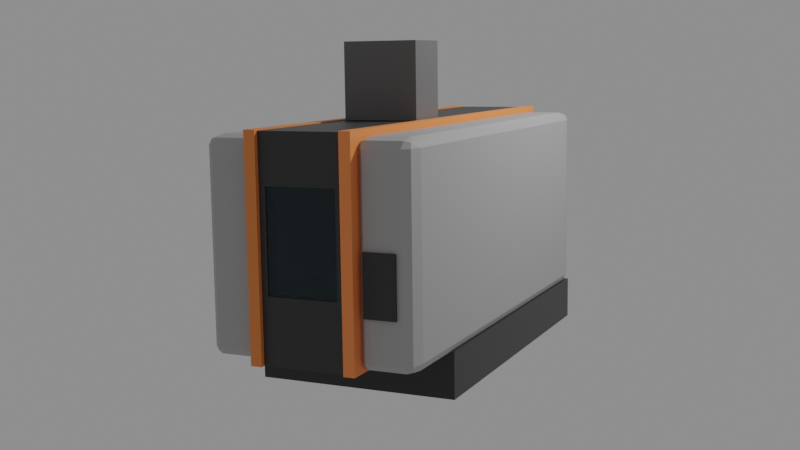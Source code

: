 # Source: machine2.blend  (saved by Blender 2.80.75; exported with 4.5.12 LTS)
import bpy
from mathutils import Matrix  # noqa: F401  (used for matrix-valued properties, if any)

bpy.ops.wm.read_factory_settings(use_empty=True)
scene = bpy.context.scene
scene.name = 'Scene'

# ---- collections
col_collection = bpy.data.collections.new('Collection'); scene.collection.children.link(col_collection)

# ---- materials (node trees are filled in below, after node groups)
mat_material = bpy.data.materials.new('Material')
mat_material.alpha_threshold = 0.0
mat_material.use_transparent_shadow = False
mat_material.line_color = (0.0, 0.0, 0.0, 1.0)
mat_material_002 = bpy.data.materials.new('Material.002')
mat_material_002.use_transparent_shadow = False
mat_material_005 = bpy.data.materials.new('Material.005')
mat_material_005.use_transparent_shadow = False
mat_material_007 = bpy.data.materials.new('Material.007')
mat_material_007.surface_render_method = 'BLENDED'
mat_material_007.blend_method = 'BLEND'
mat_material_007.use_backface_culling = True
mat_material_007.use_transparent_shadow = False
mat_material_007.roughness = 0.0
mat_material_007.metallic = 1.0
mat_material_003 = bpy.data.materials.new('Material.003')
mat_material_003.use_transparent_shadow = False
mat_material_004 = bpy.data.materials.new('Material.004')
mat_material_004.use_transparent_shadow = False
mat_material_006 = bpy.data.materials.new('Material.006')
mat_material_006.use_transparent_shadow = False
mat_material_008 = bpy.data.materials.new('Material.008')
mat_material_008.use_transparent_shadow = False

# ---- material node trees
mat_material.use_nodes = True; mat_material.node_tree.nodes.clear()
_N = mat_material.node_tree.nodes; _L = mat_material.node_tree.links
n0 = _N.new('ShaderNodeOutputMaterial'); n0.name = 'Material Output'; n0.location = (300, 300)
n1 = _N.new('ShaderNodeBsdfPrincipled'); n1.name = 'Principled BSDF'; n1.location = (10, 300)
n1.distribution = 'GGX'
n1.subsurface_method = 'BURLEY'
n1.inputs[0].default_value = (0.02539, 0.02539, 0.02539, 1.0)
n1.inputs[2].default_value = 0.4
n1.inputs[3].default_value = 1.45
n1.inputs[27].default_value = (0.0, 0.0, 0.0, 1.0)
n1.inputs[28].default_value = 1.0
_L.new(n1.outputs[0], n0.inputs[0])
n0.is_active_output = True
mat_material_002.use_nodes = True; mat_material_002.node_tree.nodes.clear()
_N = mat_material_002.node_tree.nodes; _L = mat_material_002.node_tree.links
n0 = _N.new('ShaderNodeOutputMaterial'); n0.name = 'Material Output'; n0.location = (300, 300)
n1 = _N.new('ShaderNodeBsdfPrincipled'); n1.name = 'Principled BSDF'; n1.location = (10, 300)
n1.distribution = 'GGX'
n1.subsurface_method = 'BURLEY'
n1.inputs[0].default_value = (0.3844, 0.3844, 0.3844, 1.0)
n1.inputs[3].default_value = 1.45
n1.inputs[27].default_value = (0.0, 0.0, 0.0, 1.0)
n1.inputs[28].default_value = 1.0
_L.new(n1.outputs[0], n0.inputs[0])
n0.is_active_output = True
mat_material_005.use_nodes = True; mat_material_005.node_tree.nodes.clear()
_N = mat_material_005.node_tree.nodes; _L = mat_material_005.node_tree.links
n0 = _N.new('ShaderNodeOutputMaterial'); n0.name = 'Material Output'; n0.location = (300, 300)
n1 = _N.new('ShaderNodeBsdfPrincipled'); n1.name = 'Principled BSDF'; n1.location = (10, 300)
n1.distribution = 'GGX'
n1.subsurface_method = 'BURLEY'
n1.inputs[0].default_value = (0.03522, 0.03522, 0.03522, 1.0)
n1.inputs[3].default_value = 1.45
n1.inputs[27].default_value = (0.0, 0.0, 0.0, 1.0)
n1.inputs[28].default_value = 1.0
_L.new(n1.outputs[0], n0.inputs[0])
n0.is_active_output = True
mat_material_007.use_nodes = True; mat_material_007.node_tree.nodes.clear()
_N = mat_material_007.node_tree.nodes; _L = mat_material_007.node_tree.links
n0 = _N.new('ShaderNodeOutputMaterial'); n0.name = 'Material Output'; n0.location = (300, 300)
n1 = _N.new('ShaderNodeBsdfGlass'); n1.name = 'Glass BSDF'; n1.location = (10, 300)
n1.distribution = 'BECKMANN'
n1.inputs[0].default_value = (0.6465, 0.7673, 0.814, 1.0)
n1.inputs[2].default_value = 1.45
_L.new(n1.outputs[0], n0.inputs[0])
n0.is_active_output = True
mat_material_003.use_nodes = True; mat_material_003.node_tree.nodes.clear()
_N = mat_material_003.node_tree.nodes; _L = mat_material_003.node_tree.links
n0 = _N.new('ShaderNodeOutputMaterial'); n0.name = 'Material Output'; n0.location = (300, 300)
n1 = _N.new('ShaderNodeBsdfPrincipled'); n1.name = 'Principled BSDF'; n1.location = (10, 300)
n1.distribution = 'GGX'
n1.subsurface_method = 'BURLEY'
n1.inputs[0].default_value = (0.8, 0.2283, 0.04744, 1.0)
n1.inputs[3].default_value = 1.45
n1.inputs[27].default_value = (0.0, 0.0, 0.0, 1.0)
n1.inputs[28].default_value = 1.0
_L.new(n1.outputs[0], n0.inputs[0])
n0.is_active_output = True
mat_material_004.use_nodes = True; mat_material_004.node_tree.nodes.clear()
_N = mat_material_004.node_tree.nodes; _L = mat_material_004.node_tree.links
n0 = _N.new('ShaderNodeOutputMaterial'); n0.name = 'Material Output'; n0.location = (300, 300)
n1 = _N.new('ShaderNodeBsdfPrincipled'); n1.name = 'Principled BSDF'; n1.location = (10, 300)
n1.distribution = 'GGX'
n1.subsurface_method = 'BURLEY'
n1.inputs[0].default_value = (1.0, 0.269, 0.07047, 1.0)
n1.inputs[3].default_value = 1.45
n1.inputs[27].default_value = (0.0, 0.0, 0.0, 1.0)
n1.inputs[28].default_value = 1.0
_L.new(n1.outputs[0], n0.inputs[0])
n0.is_active_output = True
mat_material_006.use_nodes = True; mat_material_006.node_tree.nodes.clear()
_N = mat_material_006.node_tree.nodes; _L = mat_material_006.node_tree.links
n0 = _N.new('ShaderNodeOutputMaterial'); n0.name = 'Material Output'; n0.location = (300, 300)
n1 = _N.new('ShaderNodeBsdfPrincipled'); n1.name = 'Principled BSDF'; n1.location = (10, 300)
n1.distribution = 'GGX'
n1.subsurface_method = 'BURLEY'
n1.inputs[0].default_value = (0.1237, 0.1237, 0.1237, 1.0)
n1.inputs[3].default_value = 1.45
n1.inputs[27].default_value = (0.0, 0.0, 0.0, 1.0)
n1.inputs[28].default_value = 1.0
_L.new(n1.outputs[0], n0.inputs[0])
n0.is_active_output = True
mat_material_008.use_nodes = True; mat_material_008.node_tree.nodes.clear()
_N = mat_material_008.node_tree.nodes; _L = mat_material_008.node_tree.links
n0 = _N.new('ShaderNodeOutputMaterial'); n0.name = 'Material Output'; n0.location = (300, 300)
n1 = _N.new('ShaderNodeBsdfPrincipled'); n1.name = 'Principled BSDF'; n1.location = (10, 300)
n1.distribution = 'GGX'
n1.subsurface_method = 'BURLEY'
n1.inputs[0].default_value = (0.03106, 0.03106, 0.03106, 1.0)
n1.inputs[3].default_value = 1.45
n1.inputs[27].default_value = (0.0, 0.0, 0.0, 1.0)
n1.inputs[28].default_value = 1.0
_L.new(n1.outputs[0], n0.inputs[0])
n0.is_active_output = True

# ---- world
world_world = bpy.data.worlds.new('World'); scene.world = world_world
world_world.use_nodes = True; world_world.node_tree.nodes.clear()
_N = world_world.node_tree.nodes; _L = world_world.node_tree.links
n0 = _N.new('ShaderNodeOutputWorld'); n0.name = 'World Output'; n0.location = (300, 300)
n1 = _N.new('ShaderNodeBackground'); n1.name = 'Background'; n1.location = (10, 300)
n1.inputs[0].default_value = (0.2462, 0.2462, 0.2462, 1.0)
_L.new(n1.outputs[0], n0.inputs[0])
n0.is_active_output = True
world_world.color = (0.05088, 0.05088, 0.05088)
world_world.use_sun_shadow = False
world_world.sun_shadow_jitter_overblur = 0.0

# ---- cameras
cam_camera = bpy.data.cameras.new('Camera')
cam_camera.clip_end = 100.0
cam_camera.ortho_scale = 7.314

# ---- lights
light_light = bpy.data.lights.new('Light', 'POINT')
light_light.transmission_factor = 0.0
light_light.energy = 1000.0
light_light.shadow_soft_size = 0.1
light_light.shadow_maximum_resolution = 0.006
light_light.use_absolute_resolution = True

# ---- meshes
me_cube = bpy.data.meshes.new('Cube')
me_cube.from_pydata([(1.0, 1.0, 1.0), (1.0, 1.0, -1.0), (1.0, -1.0, 1.0), (1.0, -1.0, -1.0), (-1.0, 1.0, 1.0), (-1.0, 1.0, -1.0), (-1.0, -1.0, 1.0), (-1.0, -1.0, -1.0)], [], [(0, 4, 6, 2), (3, 2, 6, 7), (7, 6, 4, 5), (5, 1, 3, 7), (1, 0, 2, 3), (5, 4, 0, 1)])
_uv = me_cube.uv_layers.new(name='UVMap')
_uv.uv.foreach_set('vector', [0.375, 0.0, 0.625, 0.0, 0.625, 0.25, 0.375, 0.25, 0.375, 0.25, 0.625, 0.25, 0.625, 0.5, 0.375, 0.5, 0.375, 0.5, 0.625, 0.5, 0.625, 0.75, 0.375, 0.75, 0.375, 0.75, 0.625, 0.75, 0.625, 1.0, 0.375, 1.0, 0.125, 0.5, 0.375, 0.5, 0.375, 0.75, 0.125, 0.75, 0.625, 0.5, 0.875, 0.5, 0.875, 0.75, 0.625, 0.75])
me_cube.materials.append(mat_material)
me_cube.use_remesh_preserve_volume = False
me_cube.use_remesh_preserve_attributes = False
me_cube.use_mirror_vertex_groups = False
me_cube.update()
me_cube_001 = bpy.data.meshes.new('Cube.001')
me_cube_001.from_pydata([(-0.9106, -0.9106, -1.0), (-0.9106, -1.0, -0.9106), (-1.0, -0.9106, -0.9106), (-0.9106, -0.9738, -0.9738), (-0.9622, -0.9622, -0.9622), (-0.9738, -0.9738, -0.9106), (-0.9738, -0.9106, -0.9738), (-0.9106, -1.0, 0.9106), (-0.9106, -0.9106, 1.0), (-1.0, -0.9106, 0.9106), (-0.9106, -0.9738, 0.9738), (-0.9622, -0.9622, 0.9622), (-0.9738, -0.9106, 0.9738), (-0.9738, -0.9738, 0.9106), (-0.9106, 0.9106, -1.0), (-1.0, 0.9106, -0.9106), (-0.9106, 1.0, -0.9106), (-0.9738, 0.9106, -0.9738), (-0.9622, 0.9622, -0.9622), (-0.9738, 0.9738, -0.9106), (-0.9106, 0.9738, -0.9738), (-0.9106, 0.9106, 1.0), (-0.9106, 1.0, 0.9106), (-1.0, 0.9106, 0.9106), (-0.9106, 0.9738, 0.9738), (-0.9622, 0.9622, 0.9622), (-0.9738, 0.9738, 0.9106), (-0.9738, 0.9106, 0.9738), (0.9106, -0.9106, -1.0), (1.0, -0.9106, -0.9106), (0.9106, -1.0, -0.9106), (0.9738, -0.9106, -0.9738), (0.9622, -0.9622, -0.9622), (0.9738, -0.9738, -0.9106), (0.9106, -0.9738, -0.9738), (0.9106, -0.9106, 1.0), (0.9106, -1.0, 0.9106), (1.0, -0.9106, 0.9106), (0.9106, -0.9738, 0.9738), (0.9622, -0.9622, 0.9622), (0.9738, -0.9738, 0.9106), (0.9738, -0.9106, 0.9738), (0.9106, 1.0, -0.9106), (1.0, 0.9106, -0.9106), (0.9106, 0.9106, -1.0), (0.9738, 0.9738, -0.9106), (0.9622, 0.9622, -0.9622), (0.9738, 0.9106, -0.9738), (0.9106, 0.9738, -0.9738), (0.9106, 0.9106, 1.0), (1.0, 0.9106, 0.9106), (0.9106, 1.0, 0.9106), (0.9738, 0.9106, 0.9738), (0.9622, 0.9622, 0.9622), (0.9738, 0.9738, 0.9106), (0.9106, 0.9738, 0.9738), (-0.4646, 0.9106, -0.9563), (-0.554, 1.0, -0.9563), (-0.4908, 0.9738, -0.9563), (-0.554, 0.9106, -1.0), (-0.554, 1.0, -0.9106), (-0.4646, 0.9106, -0.9106), (-0.554, 0.9738, -0.9738), (-0.5024, 0.9622, -0.9622), (-0.4908, 0.9738, -0.9106), (-0.4908, 0.9106, -0.9738), (-0.554, -0.9106, 1.0), (-0.554, -1.0, 0.9106), (-0.4646, -0.9106, 0.9106), (-0.554, -0.9738, 0.9738), (-0.5024, -0.9622, 0.9622), (-0.4908, -0.9738, 0.9106), (-0.4908, -0.9106, 0.9738), (-0.554, -1.0, -0.9106), (-0.554, -0.9106, -1.0), (-0.4646, -0.9106, -0.9106), (-0.554, -0.9738, -0.9738), (-0.5024, -0.9622, -0.9622), (-0.4908, -0.9106, -0.9738), (-0.4908, -0.9738, -0.9106), (-0.554, 1.0, 0.9106), (-0.554, 0.9106, 1.0), (-0.4646, 0.9106, 0.9106), (-0.554, 0.9738, 0.9738), (-0.5024, 0.9622, 0.9622), (-0.4908, 0.9106, 0.9738), (-0.4908, 0.9738, 0.9106), (0.554, -0.9106, 1.0), (0.4646, -0.9106, 0.9106), (0.554, -1.0, 0.9106), (0.4908, -0.9106, 0.9738), (0.5024, -0.9622, 0.9622), (0.4908, -0.9738, 0.9106), (0.554, -0.9738, 0.9738), (0.554, 1.0, -0.9106), (0.554, 0.9106, -1.0), (0.4646, 0.9106, -0.9106), (0.554, 0.9738, -0.9738), (0.5024, 0.9622, -0.9622), (0.4908, 0.9106, -0.9738), (0.4908, 0.9738, -0.9106), (0.554, 1.0, 0.9106), (0.4646, 0.9106, 0.9106), (0.554, 0.9106, 1.0), (0.4908, 0.9738, 0.9106), (0.5024, 0.9622, 0.9622), (0.4908, 0.9106, 0.9738), (0.554, 0.9738, 0.9738), (0.554, -0.9106, -1.0), (0.554, -1.0, -0.9106), (0.4646, -0.9106, -0.9106), (0.554, -0.9738, -0.9738), (0.5024, -0.9622, -0.9622), (0.4908, -0.9738, -0.9106), (0.4908, -0.9106, -0.9738)], [], [(73, 67, 7, 1), (108, 95, 44, 28), (30, 36, 89, 109), (49, 103, 87, 35), (2, 9, 23, 15), (94, 101, 51, 42), (16, 22, 80, 57, 60), (102, 96, 110, 88), (68, 75, 61, 56, 82), (66, 81, 21, 8), (43, 50, 37, 29), (0, 3, 4, 6), (1, 5, 4, 3), (2, 6, 4, 5), (7, 10, 11, 13), (8, 12, 11, 10), (9, 13, 11, 12), (14, 17, 18, 20), (15, 19, 18, 17), (16, 20, 18, 19), (21, 24, 25, 27), (22, 26, 25, 24), (23, 27, 25, 26), (28, 31, 32, 34), (29, 33, 32, 31), (30, 34, 32, 33), (35, 38, 39, 41), (36, 40, 39, 38), (37, 41, 39, 40), (42, 45, 46, 48), (43, 47, 46, 45), (44, 48, 46, 47), (49, 52, 53, 55), (50, 54, 53, 52), (51, 55, 53, 54), (59, 62, 63, 65), (60, 64, 63, 62), (61, 65, 63, 64), (66, 69, 70, 72), (67, 71, 70, 69), (68, 72, 70, 71), (73, 76, 77, 79), (74, 78, 77, 76), (75, 79, 77, 78), (80, 83, 84, 86), (81, 85, 84, 83), (82, 86, 84, 85), (87, 90, 91, 93), (88, 92, 91, 90), (89, 93, 91, 92), (94, 97, 98, 100), (95, 99, 98, 97), (96, 100, 98, 99), (101, 104, 105, 107), (102, 106, 105, 104), (103, 107, 105, 106), (108, 111, 112, 114), (109, 113, 112, 111), (110, 114, 112, 113), (14, 0, 6, 17), (17, 6, 2, 15), (1, 7, 13, 5), (5, 13, 9, 2), (8, 21, 27, 12), (12, 27, 23, 9), (22, 16, 19, 26), (26, 19, 15, 23), (59, 14, 20, 62), (62, 20, 16, 60), (103, 49, 55, 107), (107, 55, 51, 101), (50, 43, 45, 54), (54, 45, 42, 51), (28, 44, 47, 31), (31, 47, 43, 29), (49, 35, 41, 52), (52, 41, 37, 50), (36, 30, 33, 40), (40, 33, 29, 37), (108, 28, 34, 111), (111, 34, 30, 109), (66, 8, 10, 69), (69, 10, 7, 67), (56, 61, 64, 58), (58, 64, 60, 57), (67, 73, 79, 71), (71, 79, 75, 68), (74, 59, 65, 78), (78, 65, 61, 75), (57, 80, 86, 58), (58, 86, 82, 56), (68, 82, 85, 72), (72, 85, 81, 66), (87, 103, 106, 90), (90, 106, 102, 88), (101, 94, 100, 104), (104, 100, 96, 102), (88, 110, 113, 92), (92, 113, 109, 89), (110, 96, 99, 114), (114, 99, 95, 108), (44, 95, 97, 48), (48, 97, 94, 42), (35, 87, 93, 38), (38, 93, 89, 36), (0, 74, 76, 3), (3, 76, 73, 1), (21, 81, 83, 24), (24, 83, 80, 22), (14, 59, 74, 0)])
_uv = me_cube_001.uv_layers.new(name='UVMap')
_uv.uv.foreach_set('vector', [0.3862, 0.9442, 0.6138, 0.9442, 0.6138, 0.9888, 0.3862, 0.9888, 0.3192, 0.7388, 0.3192, 0.5112, 0.3638, 0.5112, 0.3638, 0.7388, 0.3862, 0.7612, 0.6138, 0.7612, 0.6138, 0.8058, 0.3862, 0.8058, 0.6362, 0.5112, 0.6808, 0.5112, 0.6808, 0.7388, 0.6362, 0.7388, 0.3862, 0.01117, 0.6138, 0.01117, 0.6138, 0.2388, 0.3862, 0.2388, 0.3862, 0.4442, 0.6138, 0.4442, 0.6138, 0.4888, 0.3862, 0.4888, 0.3862, 0.2612, 0.6138, 0.2612, 0.6138, 0.3058, 0.3805, 0.3058, 0.3862, 0.3058, 0.6083, 0.5165, 0.3863, 0.5165, 0.3863, 0.736, 0.6083, 0.736, 0.6083, 0.01405, 0.3863, 0.01405, 0.3863, 0.2335, 0.3808, 0.2335, 0.6083, 0.2335, 0.8192, 0.7388, 0.8192, 0.5112, 0.8638, 0.5112, 0.8638, 0.7388, 0.3862, 0.5112, 0.6138, 0.5112, 0.6138, 0.7388, 0.3862, 0.7388, 0.1362, 0.7388, 0.1362, 0.75, 0.1297, 0.75, 0.125, 0.7388, 0.3862, 0.9888, 0.3862, 1.0, 0.3797, 1.0, 0.375, 0.9888, 0.3862, 0.01117, 0.375, 0.01117, 0.375, 0.00472, 0.3862, 0.0, 0.6138, 0.9888, 0.625, 0.9888, 0.625, 0.9953, 0.6138, 1.0, 0.8638, 0.7388, 0.875, 0.7388, 0.875, 0.7453, 0.8638, 0.75, 0.6138, 0.01117, 0.6138, 0.0, 0.6203, 0.0, 0.625, 0.01117, 0.1362, 0.5112, 0.125, 0.5112, 0.125, 0.5047, 0.1362, 0.5, 0.3862, 0.2388, 0.3862, 0.25, 0.3797, 0.25, 0.375, 0.2388, 0.3862, 0.2612, 0.375, 0.2612, 0.375, 0.2547, 0.3862, 0.25, 0.8638, 0.5112, 0.8638, 0.5, 0.8703, 0.5, 0.875, 0.5112, 0.6138, 0.2612, 0.6138, 0.25, 0.6203, 0.25, 0.625, 0.2612, 0.6138, 0.2388, 0.625, 0.2388, 0.625, 0.2453, 0.6138, 0.25, 0.3638, 0.7388, 0.375, 0.7388, 0.3766, 0.75, 0.3638, 0.75, 0.3862, 0.7388, 0.3862, 0.75, 0.3766, 0.75, 0.375, 0.7388, 0.3862, 0.7612, 0.375, 0.7612, 0.3766, 0.75, 0.3862, 0.75, 0.6362, 0.7388, 0.6362, 0.75, 0.625, 0.7484, 0.625, 0.7388, 0.6138, 0.7612, 0.6138, 0.75, 0.625, 0.7484, 0.625, 0.7612, 0.6138, 0.7388, 0.625, 0.7388, 0.625, 0.7484, 0.6138, 0.75, 0.3862, 0.4888, 0.3862, 0.5, 0.375, 0.5016, 0.375, 0.4888, 0.3862, 0.5112, 0.375, 0.5112, 0.375, 0.5016, 0.3862, 0.5, 0.3638, 0.5112, 0.3638, 0.5, 0.375, 0.5016, 0.375, 0.5112, 0.6362, 0.5112, 0.625, 0.5112, 0.6234, 0.5, 0.6362, 0.5, 0.6138, 0.5112, 0.6138, 0.5, 0.6234, 0.5, 0.625, 0.5112, 0.6138, 0.4888, 0.625, 0.4888, 0.6234, 0.5, 0.6138, 0.5, 0.1808, 0.5112, 0.1808, 0.5, 0.1872, 0.5, 0.1919, 0.5112, 0.3862, 0.3058, 0.3805, 0.3169, 0.3797, 0.3169, 0.375, 0.3058, 0.3863, 0.2335, 0.3754, 0.2335, 0.3754, 0.2397, 0.3808, 0.2442, 0.8192, 0.7388, 0.8192, 0.75, 0.8128, 0.75, 0.8081, 0.7388, 0.6138, 0.9442, 0.6138, 0.9331, 0.6203, 0.9331, 0.625, 0.9442, 0.6083, 0.01405, 0.6192, 0.01405, 0.6192, 0.007834, 0.6083, 0.003285, 0.3862, 0.9442, 0.375, 0.9442, 0.375, 0.9378, 0.3862, 0.9331, 0.1808, 0.7388, 0.1919, 0.7388, 0.1919, 0.7453, 0.1808, 0.75, 0.3863, 0.01405, 0.3863, 0.003285, 0.3801, 0.003285, 0.3754, 0.01405, 0.6138, 0.3058, 0.625, 0.3058, 0.625, 0.3122, 0.6138, 0.3169, 0.8192, 0.5112, 0.8081, 0.5112, 0.8081, 0.5047, 0.8192, 0.5, 0.6083, 0.2335, 0.6083, 0.2442, 0.6146, 0.2442, 0.6192, 0.2335, 0.6808, 0.7388, 0.6919, 0.7388, 0.6919, 0.7453, 0.6808, 0.75, 0.6083, 0.736, 0.6083, 0.7467, 0.6146, 0.7467, 0.6192, 0.736, 0.6138, 0.8058, 0.625, 0.8058, 0.625, 0.8122, 0.6138, 0.8169, 0.3862, 0.4442, 0.375, 0.4442, 0.375, 0.4378, 0.3862, 0.4331, 0.3192, 0.5112, 0.3081, 0.5112, 0.3081, 0.5047, 0.3192, 0.5, 0.3863, 0.5165, 0.3863, 0.5058, 0.3801, 0.5058, 0.3754, 0.5165, 0.6138, 0.4442, 0.6138, 0.4331, 0.6203, 0.4331, 0.625, 0.4442, 0.6083, 0.5165, 0.6192, 0.5165, 0.6192, 0.5103, 0.6083, 0.5058, 0.6808, 0.5112, 0.6808, 0.5, 0.6872, 0.5, 0.6919, 0.5112, 0.3192, 0.7388, 0.3192, 0.75, 0.3128, 0.75, 0.3081, 0.7388, 0.3862, 0.8058, 0.3862, 0.8169, 0.3797, 0.8169, 0.375, 0.8058, 0.3863, 0.736, 0.3754, 0.736, 0.3754, 0.7422, 0.3863, 0.7467, 0.1362, 0.5112, 0.1362, 0.7388, 0.125, 0.7388, 0.125, 0.5112, 0.375, 0.2388, 0.375, 0.01117, 0.3862, 0.01117, 0.3862, 0.2388, 0.3862, 0.9888, 0.6138, 0.9888, 0.6138, 1.0, 0.3862, 1.0, 0.3862, 0.0, 0.6138, 0.0, 0.6138, 0.01117, 0.3862, 0.01117, 0.8638, 0.7388, 0.8638, 0.5112, 0.875, 0.5112, 0.875, 0.7388, 0.625, 0.01117, 0.625, 0.2388, 0.6138, 0.2388, 0.6138, 0.01117, 0.6138, 0.2612, 0.3862, 0.2612, 0.3862, 0.25, 0.6138, 0.25, 0.6138, 0.25, 0.3862, 0.25, 0.3862, 0.2388, 0.6138, 0.2388, 0.1808, 0.5112, 0.1362, 0.5112, 0.1362, 0.5, 0.1808, 0.5, 0.375, 0.3058, 0.375, 0.2612, 0.3862, 0.2612, 0.3862, 0.3058, 0.6808, 0.5112, 0.6362, 0.5112, 0.6362, 0.5, 0.6808, 0.5, 0.625, 0.4442, 0.625, 0.4888, 0.6138, 0.4888, 0.6138, 0.4442, 0.6138, 0.5112, 0.3862, 0.5112, 0.3862, 0.5, 0.6138, 0.5, 0.6138, 0.5, 0.3862, 0.5, 0.3862, 0.4888, 0.6138, 0.4888, 0.3638, 0.7388, 0.3638, 0.5112, 0.375, 0.5112, 0.375, 0.7388, 0.375, 0.7388, 0.375, 0.5112, 0.3862, 0.5112, 0.3862, 0.7388, 0.6362, 0.5112, 0.6362, 0.7388, 0.625, 0.7388, 0.625, 0.5112, 0.625, 0.5112, 0.625, 0.7388, 0.6138, 0.7388, 0.6138, 0.5112, 0.6138, 0.7612, 0.3862, 0.7612, 0.3862, 0.75, 0.6138, 0.75, 0.6138, 0.75, 0.3862, 0.75, 0.3862, 0.7388, 0.6138, 0.7388, 0.3192, 0.7388, 0.3638, 0.7388, 0.3638, 0.75, 0.3192, 0.75, 0.375, 0.8058, 0.375, 0.7612, 0.3862, 0.7612, 0.3862, 0.8058, 0.8192, 0.7388, 0.8638, 0.7388, 0.8638, 0.75, 0.8192, 0.75, 0.625, 0.9442, 0.625, 0.9888, 0.6138, 0.9888, 0.6138, 0.9442, 0.3808, 0.2335, 0.3863, 0.2335, 0.3808, 0.2442, 0.3808, 0.2442, 0.3805, 0.3169, 0.3805, 0.3169, 0.3862, 0.3058, 0.3805, 0.3058, 0.6138, 0.9442, 0.3862, 0.9442, 0.3862, 0.9331, 0.6138, 0.9331, 0.6083, 0.003285, 0.3863, 0.003285, 0.3863, 0.01405, 0.6083, 0.01405, 0.1808, 0.7388, 0.1808, 0.5112, 0.1919, 0.5112, 0.1919, 0.7388, 0.3754, 0.01405, 0.3754, 0.2335, 0.3863, 0.2335, 0.3863, 0.01405, 0.3805, 0.3058, 0.6138, 0.3058, 0.6138, 0.3169, 0.3805, 0.3169, 0.3808, 0.2442, 0.6083, 0.2442, 0.6083, 0.2335, 0.3808, 0.2335, 0.6083, 0.01405, 0.6083, 0.2335, 0.6192, 0.2335, 0.6192, 0.01405, 0.8081, 0.7388, 0.8081, 0.5112, 0.8192, 0.5112, 0.8192, 0.7388, 0.6808, 0.7388, 0.6808, 0.5112, 0.6919, 0.5112, 0.6919, 0.7388, 0.6192, 0.736, 0.6192, 0.5165, 0.6083, 0.5165, 0.6083, 0.736, 0.6138, 0.4442, 0.3862, 0.4442, 0.3862, 0.4331, 0.6138, 0.4331, 0.6083, 0.5058, 0.3863, 0.5058, 0.3863, 0.5165, 0.6083, 0.5165, 0.6083, 0.736, 0.3863, 0.736, 0.3863, 0.7467, 0.6083, 0.7467, 0.6138, 0.8169, 0.3862, 0.8169, 0.3862, 0.8058, 0.6138, 0.8058, 0.3863, 0.736, 0.3863, 0.5165, 0.3754, 0.5165, 0.3754, 0.736, 0.3081, 0.7388, 0.3081, 0.5112, 0.3192, 0.5112, 0.3192, 0.7388, 0.3638, 0.5112, 0.3192, 0.5112, 0.3192, 0.5, 0.3638, 0.5, 0.375, 0.4888, 0.375, 0.4442, 0.3862, 0.4442, 0.3862, 0.4888, 0.6362, 0.7388, 0.6808, 0.7388, 0.6808, 0.75, 0.6362, 0.75, 0.625, 0.7612, 0.625, 0.8058, 0.6138, 0.8058, 0.6138, 0.7612, 0.1362, 0.7388, 0.1808, 0.7388, 0.1808, 0.75, 0.1362, 0.75, 0.375, 0.9888, 0.375, 0.9442, 0.3862, 0.9442, 0.3862, 0.9888, 0.8638, 0.5112, 0.8192, 0.5112, 0.8192, 0.5, 0.8638, 0.5, 0.625, 0.2612, 0.625, 0.3058, 0.6138, 0.3058, 0.6138, 0.2612, 0.1362, 0.5112, 0.1808, 0.5112, 0.1808, 0.7388, 0.1362, 0.7388])
me_cube_001.materials.append(mat_material_002)
me_cube_001.use_remesh_preserve_volume = False
me_cube_001.use_remesh_preserve_attributes = False
me_cube_001.use_mirror_vertex_groups = False
me_cube_001.update()
me_cube_002 = bpy.data.meshes.new('Cube.002')
me_cube_002.from_pydata([(-0.7248, -0.1683, -0.3936), (-0.7248, -0.1683, 0.5418), (0.7248, -0.1683, -0.3936), (0.7248, -0.1683, 0.5418), (-1.0, -1.0, -1.0), (-1.0, -1.0, 1.0), (-1.0, 1.0, -1.0), (-1.0, 1.0, 1.0), (1.0, -1.0, -1.0), (1.0, -1.0, 1.0), (1.0, 1.0, -1.0), (1.0, 1.0, 1.0), (0.7248, -1.0, -0.3936), (-0.7248, -1.0, -0.3936), (-0.7248, -1.0, 0.5418), (0.7248, -1.0, 0.5418)], [], [(0, 2, 3, 1), (2, 12, 15, 3), (0, 13, 12, 2), (3, 15, 14, 1), (4, 5, 7, 6), (6, 7, 11, 10), (10, 11, 9, 8), (8, 9, 15, 12, 13, 4), (6, 10, 8, 4), (11, 7, 5, 9), (13, 0, 1, 14), (4, 13, 14, 15, 9, 5)])
_uv = me_cube_002.uv_layers.new(name='UVMap')
_uv.uv.foreach_set('vector', [0.375, 0.25, 0.375, 0.5, 0.625, 0.5, 0.625, 0.25, 0.375, 0.5, 0.375, 0.7484, 0.625, 0.7484, 0.625, 0.5, 0.125, 0.5, 0.125, 0.7484, 0.375, 0.7484, 0.375, 0.5, 0.625, 0.5, 0.625, 0.7484, 0.875, 0.7484, 0.875, 0.5, 0.375, 0.0, 0.625, 0.0, 0.625, 0.25, 0.375, 0.25, 0.375, 0.25, 0.625, 0.25, 0.625, 0.5, 0.375, 0.5, 0.375, 0.5, 0.625, 0.5, 0.625, 0.75, 0.375, 0.75, 0.375, 0.75, 0.625, 0.75, 0.5677, 0.7844, 0.4508, 0.7844, 0.4508, 0.9656, 0.375, 1.0, 0.125, 0.5, 0.375, 0.5, 0.375, 0.75, 0.125, 0.75, 0.625, 0.5, 0.875, 0.5, 0.875, 0.75, 0.625, 0.75, 0.375, 0.001609, 0.375, 0.25, 0.625, 0.25, 0.625, 0.001609, 0.375, 1.0, 0.4508, 0.9656, 0.5677, 0.9656, 0.5677, 0.7844, 0.625, 0.75, 0.625, 1.0])
me_cube_002.materials.append(mat_material_005)
me_cube_002.use_remesh_preserve_volume = False
me_cube_002.use_remesh_preserve_attributes = False
me_cube_002.use_mirror_vertex_groups = False
me_cube_002.update()
me_cube_003 = bpy.data.meshes.new('Cube.003')
me_cube_003.from_pydata([(-1.0, -1.0, -1.0), (-1.0, -1.0, 1.0), (-1.0, 1.0, -1.0), (-1.0, 1.0, 1.0), (1.0, -1.0, -1.0), (1.0, -1.0, 1.0), (1.0, 1.0, -1.0), (1.0, 1.0, 1.0)], [], [(0, 1, 3, 2), (2, 3, 7, 6), (6, 7, 5, 4), (4, 5, 1, 0), (2, 6, 4, 0), (7, 3, 1, 5)])
_uv = me_cube_003.uv_layers.new(name='UVMap')
_uv.uv.foreach_set('vector', [0.375, 0.0, 0.625, 0.0, 0.625, 0.25, 0.375, 0.25, 0.375, 0.25, 0.625, 0.25, 0.625, 0.5, 0.375, 0.5, 0.375, 0.5, 0.625, 0.5, 0.625, 0.75, 0.375, 0.75, 0.375, 0.75, 0.625, 0.75, 0.625, 1.0, 0.375, 1.0, 0.125, 0.5, 0.375, 0.5, 0.375, 0.75, 0.125, 0.75, 0.625, 0.5, 0.875, 0.5, 0.875, 0.75, 0.625, 0.75])
me_cube_003.materials.append(mat_material_007)
me_cube_003.use_remesh_preserve_volume = False
me_cube_003.use_remesh_preserve_attributes = False
me_cube_003.use_mirror_vertex_groups = False
me_cube_003.update()
me_cube_005 = bpy.data.meshes.new('Cube.005')
me_cube_005.from_pydata([(-1.0, -1.0, -1.0), (-1.0, -1.0, 1.0), (-1.0, 1.0, -1.0), (-1.0, 1.0, 1.0), (1.0, -1.0, -1.0), (1.0, -1.0, 1.0), (1.0, 1.0, -1.0), (1.0, 1.0, 1.0)], [], [(0, 1, 3, 2), (2, 3, 7, 6), (6, 7, 5, 4), (4, 5, 1, 0), (2, 6, 4, 0), (7, 3, 1, 5)])
_uv = me_cube_005.uv_layers.new(name='UVMap')
_uv.uv.foreach_set('vector', [0.375, 0.0, 0.625, 0.0, 0.625, 0.25, 0.375, 0.25, 0.375, 0.25, 0.625, 0.25, 0.625, 0.5, 0.375, 0.5, 0.375, 0.5, 0.625, 0.5, 0.625, 0.75, 0.375, 0.75, 0.375, 0.75, 0.625, 0.75, 0.625, 1.0, 0.375, 1.0, 0.125, 0.5, 0.375, 0.5, 0.375, 0.75, 0.125, 0.75, 0.625, 0.5, 0.875, 0.5, 0.875, 0.75, 0.625, 0.75])
me_cube_005.materials.append(mat_material_003)
me_cube_005.use_remesh_preserve_volume = False
me_cube_005.use_remesh_preserve_attributes = False
me_cube_005.use_mirror_vertex_groups = False
me_cube_005.update()
me_cube_006 = bpy.data.meshes.new('Cube.006')
me_cube_006.from_pydata([(-1.0, -1.0, -1.0), (-1.0, -1.0, 1.0), (-1.0, 1.0, -1.0), (-1.0, 1.0, 1.0), (1.0, -1.0, -1.0), (1.0, -1.0, 1.0), (1.0, 1.0, -1.0), (1.0, 1.0, 1.0)], [], [(0, 1, 3, 2), (2, 3, 7, 6), (6, 7, 5, 4), (4, 5, 1, 0), (2, 6, 4, 0), (7, 3, 1, 5)])
_uv = me_cube_006.uv_layers.new(name='UVMap')
_uv.uv.foreach_set('vector', [0.375, 0.0, 0.625, 0.0, 0.625, 0.25, 0.375, 0.25, 0.375, 0.25, 0.625, 0.25, 0.625, 0.5, 0.375, 0.5, 0.375, 0.5, 0.625, 0.5, 0.625, 0.75, 0.375, 0.75, 0.375, 0.75, 0.625, 0.75, 0.625, 1.0, 0.375, 1.0, 0.125, 0.5, 0.375, 0.5, 0.375, 0.75, 0.125, 0.75, 0.625, 0.5, 0.875, 0.5, 0.875, 0.75, 0.625, 0.75])
me_cube_006.materials.append(mat_material_004)
me_cube_006.use_remesh_preserve_volume = False
me_cube_006.use_remesh_preserve_attributes = False
me_cube_006.use_mirror_vertex_groups = False
me_cube_006.update()
me_cube_007 = bpy.data.meshes.new('Cube.007')
me_cube_007.from_pydata([(-1.0, -1.0, -1.0), (-1.0, -1.0, 1.0), (-1.0, 1.0, -1.0), (-1.0, 1.0, 1.0), (1.0, -1.0, -1.0), (1.0, -1.0, 1.0), (1.0, 1.0, -1.0), (1.0, 1.0, 1.0)], [], [(0, 1, 3, 2), (2, 3, 7, 6), (6, 7, 5, 4), (4, 5, 1, 0), (2, 6, 4, 0), (7, 3, 1, 5)])
_uv = me_cube_007.uv_layers.new(name='UVMap')
_uv.uv.foreach_set('vector', [0.375, 0.0, 0.625, 0.0, 0.625, 0.25, 0.375, 0.25, 0.375, 0.25, 0.625, 0.25, 0.625, 0.5, 0.375, 0.5, 0.375, 0.5, 0.625, 0.5, 0.625, 0.75, 0.375, 0.75, 0.375, 0.75, 0.625, 0.75, 0.625, 1.0, 0.375, 1.0, 0.125, 0.5, 0.375, 0.5, 0.375, 0.75, 0.125, 0.75, 0.625, 0.5, 0.875, 0.5, 0.875, 0.75, 0.625, 0.75])
me_cube_007.materials.append(mat_material_006)
me_cube_007.use_remesh_preserve_volume = False
me_cube_007.use_remesh_preserve_attributes = False
me_cube_007.use_mirror_vertex_groups = False
me_cube_007.update()
me_cube_008 = bpy.data.meshes.new('Cube.008')
me_cube_008.from_pydata([(-1.0, -1.0, -1.0), (-1.0, -1.0, 1.0), (-1.0, 1.0, -1.0), (-1.0, 1.0, 1.0), (1.0, -1.0, -1.0), (1.0, -1.0, 1.0), (1.0, 1.0, -1.0), (1.0, 1.0, 1.0)], [], [(0, 1, 3, 2), (2, 3, 7, 6), (6, 7, 5, 4), (4, 5, 1, 0), (2, 6, 4, 0), (7, 3, 1, 5)])
_uv = me_cube_008.uv_layers.new(name='UVMap')
_uv.uv.foreach_set('vector', [0.375, 0.0, 0.625, 0.0, 0.625, 0.25, 0.375, 0.25, 0.375, 0.25, 0.625, 0.25, 0.625, 0.5, 0.375, 0.5, 0.375, 0.5, 0.625, 0.5, 0.625, 0.75, 0.375, 0.75, 0.375, 0.75, 0.625, 0.75, 0.625, 1.0, 0.375, 1.0, 0.125, 0.5, 0.375, 0.5, 0.375, 0.75, 0.125, 0.75, 0.625, 0.5, 0.875, 0.5, 0.875, 0.75, 0.625, 0.75])
me_cube_008.materials.append(mat_material_008)
me_cube_008.use_remesh_preserve_volume = False
me_cube_008.use_remesh_preserve_attributes = False
me_cube_008.use_mirror_vertex_groups = False
me_cube_008.update()

# ---- objects
ob_cube = bpy.data.objects.new('Cube', me_cube)
ob_light = bpy.data.objects.new('Light', light_light)
ob_camera = bpy.data.objects.new('Camera', cam_camera)
ob_cube_001 = bpy.data.objects.new('Cube.001', me_cube_001)
ob_cube_002 = bpy.data.objects.new('Cube.002', me_cube_002)
ob_cube_003 = bpy.data.objects.new('Cube.003', me_cube_003)
ob_cube_004 = bpy.data.objects.new('Cube.004', me_cube_005)
ob_cube_005 = bpy.data.objects.new('Cube.005', me_cube_006)
ob_cube_006 = bpy.data.objects.new('Cube.006', me_cube_007)
ob_cube_007 = bpy.data.objects.new('Cube.007', me_cube_008)

# ---- transforms, parenting, visibility, modifiers, constraints
ob_cube.location = (0.0, 0.0, 0.0)
ob_cube.scale = (1.0, 1.819, 0.2251)
ob_cube.lock_rotations_4d = False
ob_cube.empty_display_type = 'ARROWS'
ob_cube.lineart.crease_threshold = 0.0
ob_light.location = (4.076, 1.005, 5.904)
ob_light.rotation_euler = (0.6503, 0.05522, 1.866)
ob_light.lock_rotations_4d = False
ob_light.empty_display_type = 'ARROWS'
ob_light.color = (0.0, 0.0, 0.0, 0.0)
ob_light.lineart.crease_threshold = 0.0
ob_camera.location = (4.642, -10.85, 2.823)
ob_camera.rotation_euler = (1.424, 0.0134, 0.43)
ob_camera.lock_rotations_4d = False
ob_camera.empty_display_type = 'ARROWS'
ob_camera.color = (0.0, 0.0, 0.0, 0.0)
ob_camera.display_type = 'WIRE'
ob_camera.lineart.crease_threshold = 0.0
ob_cube_001.location = (0.0, -0.421, 1.205)
ob_cube_001.scale = (1.0, 2.303, 1.0)
ob_cube_001.lineart.crease_threshold = 0.0
ob_cube_002.location = (0.0, -0.3972, 1.227)
ob_cube_002.scale = (0.4646, 2.389, 1.026)
ob_cube_002.lineart.crease_threshold = 0.0
ob_cube_003.location = (0.007621, -2.731, 1.305)
ob_cube_003.scale = (0.3368, 0.04637, 0.4797)
ob_cube_003.lineart.crease_threshold = 0.0
ob_cube_004.location = (-0.4531, -0.428, 1.231)
ob_cube_004.scale = (0.05414, 2.404, 1.033)
ob_cube_004.lineart.crease_threshold = 0.0
ob_cube_005.location = (0.4555, -0.428, 1.231)
ob_cube_005.scale = (0.05414, 2.404, 1.033)
ob_cube_005.lineart.crease_threshold = 0.0
ob_cube_006.location = (0.0, -0.9314, 2.636)
ob_cube_006.scale = (0.3776, 0.2664, 0.3776)
ob_cube_006.lineart.crease_threshold = 0.0
ob_cube_007.location = (0.7081, -2.716, 0.9745)
ob_cube_007.scale = (0.1505, 0.03558, 0.2829)
ob_cube_007.lineart.crease_threshold = 0.0

# ---- collection membership
col_collection.objects.link(ob_cube)
col_collection.objects.link(ob_light)
col_collection.objects.link(ob_camera)
col_collection.objects.link(ob_cube_001)
col_collection.objects.link(ob_cube_002)
col_collection.objects.link(ob_cube_003)
col_collection.objects.link(ob_cube_004)
col_collection.objects.link(ob_cube_005)
col_collection.objects.link(ob_cube_006)
col_collection.objects.link(ob_cube_007)

# ---- scene / render settings (as saved in the file)
scene.camera = ob_camera
scene.frame_start = 1; scene.frame_end = 250; scene.frame_set(1)
scene.render.engine = 'BLENDER_EEVEE_NEXT'
scene.cycles.use_denoising = False
scene.cycles.samples = 128
scene.cycles.sampling_pattern = 'TABULATED_SOBOL'
scene.cycles.use_adaptive_sampling = False
scene.cycles.use_light_tree = False
scene.view_settings.view_transform = 'Filmic'
bpy.context.view_layer.update()
